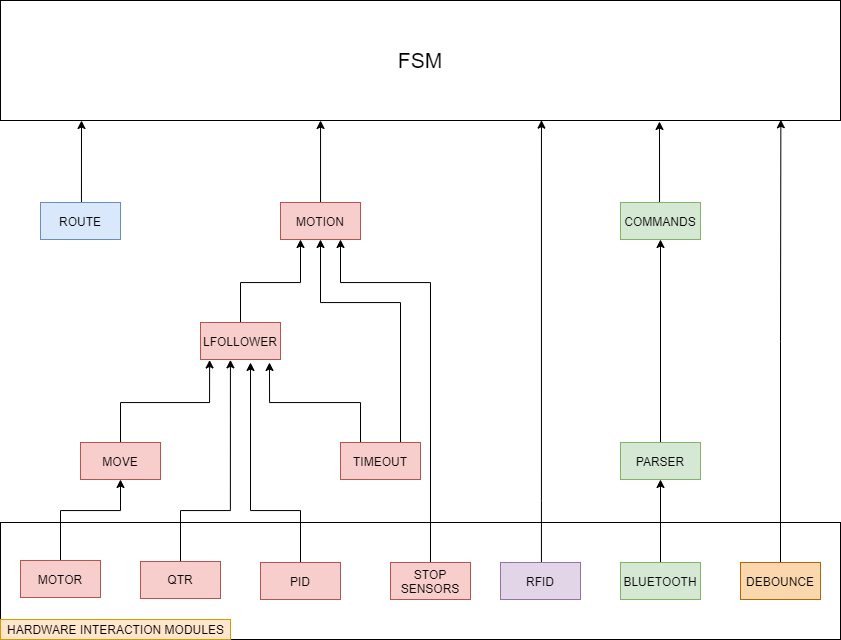

The diagram above was exported from draw.io. Its source (the exported page's mxGraphModel, read from the mxfile embedded in the PNG):
<mxGraphModel dx="1278" dy="995" grid="1" gridSize="10" guides="1" tooltips="1" connect="1" arrows="1" fold="1" page="1" pageScale="1" pageWidth="827" pageHeight="1169" math="0" shadow="0">
  <root>
    <mxCell id="0" />
    <mxCell id="1" parent="0" />
    <mxCell id="GwHfsKLd-VtTkymi-WQK-1" value="" style="rounded=0;whiteSpace=wrap;html=1;fillColor=none;" vertex="1" parent="1">
      <mxGeometry y="522" width="840" height="117" as="geometry" />
    </mxCell>
    <mxCell id="GwHfsKLd-VtTkymi-WQK-2" value="HARDWARE INTERACTION MODULES" style="text;html=1;align=center;verticalAlign=middle;resizable=0;points=[];autosize=1;fillColor=#ffe6cc;strokeColor=#d79b00;" vertex="1" parent="1">
      <mxGeometry y="619" width="230" height="20" as="geometry" />
    </mxCell>
    <mxCell id="GwHfsKLd-VtTkymi-WQK-11" style="edgeStyle=orthogonalEdgeStyle;rounded=0;orthogonalLoop=1;jettySize=auto;html=1;entryX=0.5;entryY=1;entryDx=0;entryDy=0;" edge="1" parent="1" source="GwHfsKLd-VtTkymi-WQK-3" target="GwHfsKLd-VtTkymi-WQK-10">
      <mxGeometry relative="1" as="geometry">
        <Array as="points">
          <mxPoint x="60" y="510" />
          <mxPoint x="120" y="510" />
        </Array>
      </mxGeometry>
    </mxCell>
    <mxCell id="GwHfsKLd-VtTkymi-WQK-3" value="MOTOR" style="rounded=0;whiteSpace=wrap;html=1;fillColor=#f8cecc;strokeColor=#b85450;" vertex="1" parent="1">
      <mxGeometry x="20" y="560" width="80" height="37" as="geometry" />
    </mxCell>
    <mxCell id="GwHfsKLd-VtTkymi-WQK-18" style="edgeStyle=orthogonalEdgeStyle;rounded=0;orthogonalLoop=1;jettySize=auto;html=1;entryX=0.374;entryY=1.009;entryDx=0;entryDy=0;entryPerimeter=0;" edge="1" parent="1" source="GwHfsKLd-VtTkymi-WQK-4" target="GwHfsKLd-VtTkymi-WQK-16">
      <mxGeometry relative="1" as="geometry">
        <mxPoint x="240" y="362" as="targetPoint" />
        <Array as="points">
          <mxPoint x="180" y="510" />
          <mxPoint x="230" y="510" />
        </Array>
      </mxGeometry>
    </mxCell>
    <mxCell id="GwHfsKLd-VtTkymi-WQK-4" value="QTR" style="rounded=0;whiteSpace=wrap;html=1;fillColor=#f8cecc;strokeColor=#b85450;" vertex="1" parent="1">
      <mxGeometry x="140" y="561" width="80" height="37" as="geometry" />
    </mxCell>
    <mxCell id="GwHfsKLd-VtTkymi-WQK-17" style="edgeStyle=orthogonalEdgeStyle;rounded=0;orthogonalLoop=1;jettySize=auto;html=1;" edge="1" parent="1" source="GwHfsKLd-VtTkymi-WQK-5">
      <mxGeometry relative="1" as="geometry">
        <mxPoint x="250" y="362" as="targetPoint" />
        <Array as="points">
          <mxPoint x="300" y="510" />
          <mxPoint x="250" y="510" />
        </Array>
      </mxGeometry>
    </mxCell>
    <mxCell id="GwHfsKLd-VtTkymi-WQK-5" value="PID" style="rounded=0;whiteSpace=wrap;html=1;fillColor=#f8cecc;strokeColor=#b85450;" vertex="1" parent="1">
      <mxGeometry x="260" y="562" width="80" height="37" as="geometry" />
    </mxCell>
    <mxCell id="GwHfsKLd-VtTkymi-WQK-27" style="edgeStyle=orthogonalEdgeStyle;rounded=0;orthogonalLoop=1;jettySize=auto;html=1;entryX=0.75;entryY=1;entryDx=0;entryDy=0;" edge="1" parent="1" source="GwHfsKLd-VtTkymi-WQK-6" target="GwHfsKLd-VtTkymi-WQK-23">
      <mxGeometry relative="1" as="geometry">
        <mxPoint x="450" y="452" as="targetPoint" />
        <Array as="points">
          <mxPoint x="430" y="282" />
          <mxPoint x="340" y="282" />
        </Array>
      </mxGeometry>
    </mxCell>
    <mxCell id="GwHfsKLd-VtTkymi-WQK-6" value="STOP SENSORS" style="rounded=0;whiteSpace=wrap;html=1;fillColor=#f8cecc;strokeColor=#b85450;" vertex="1" parent="1">
      <mxGeometry x="390" y="562" width="80" height="37" as="geometry" />
    </mxCell>
    <mxCell id="GwHfsKLd-VtTkymi-WQK-29" style="edgeStyle=orthogonalEdgeStyle;rounded=0;orthogonalLoop=1;jettySize=auto;html=1;entryX=0.644;entryY=0.997;entryDx=0;entryDy=0;entryPerimeter=0;" edge="1" parent="1" source="GwHfsKLd-VtTkymi-WQK-7" target="GwHfsKLd-VtTkymi-WQK-28">
      <mxGeometry relative="1" as="geometry">
        <mxPoint x="541" y="122" as="targetPoint" />
        <Array as="points">
          <mxPoint x="541" y="500" />
          <mxPoint x="541" y="500" />
        </Array>
      </mxGeometry>
    </mxCell>
    <mxCell id="GwHfsKLd-VtTkymi-WQK-7" value="RFID" style="rounded=0;whiteSpace=wrap;html=1;fillColor=#e1d5e7;strokeColor=#9673a6;" vertex="1" parent="1">
      <mxGeometry x="500" y="562" width="80" height="37" as="geometry" />
    </mxCell>
    <mxCell id="GwHfsKLd-VtTkymi-WQK-36" style="edgeStyle=orthogonalEdgeStyle;rounded=0;orthogonalLoop=1;jettySize=auto;html=1;entryX=0.5;entryY=1;entryDx=0;entryDy=0;" edge="1" parent="1" source="GwHfsKLd-VtTkymi-WQK-8" target="GwHfsKLd-VtTkymi-WQK-34">
      <mxGeometry relative="1" as="geometry" />
    </mxCell>
    <mxCell id="GwHfsKLd-VtTkymi-WQK-8" value="BLUETOOTH" style="rounded=0;whiteSpace=wrap;html=1;fillColor=#d5e8d4;strokeColor=#82b366;" vertex="1" parent="1">
      <mxGeometry x="620" y="562" width="80" height="37" as="geometry" />
    </mxCell>
    <mxCell id="GwHfsKLd-VtTkymi-WQK-31" style="edgeStyle=orthogonalEdgeStyle;rounded=0;orthogonalLoop=1;jettySize=auto;html=1;entryX=0.929;entryY=0.994;entryDx=0;entryDy=0;entryPerimeter=0;" edge="1" parent="1" source="GwHfsKLd-VtTkymi-WQK-9" target="GwHfsKLd-VtTkymi-WQK-28">
      <mxGeometry relative="1" as="geometry" />
    </mxCell>
    <mxCell id="GwHfsKLd-VtTkymi-WQK-9" value="DEBOUNCE" style="rounded=0;whiteSpace=wrap;html=1;fillColor=#fad7ac;strokeColor=#b46504;" vertex="1" parent="1">
      <mxGeometry x="740" y="562" width="80" height="37" as="geometry" />
    </mxCell>
    <mxCell id="GwHfsKLd-VtTkymi-WQK-19" style="edgeStyle=orthogonalEdgeStyle;rounded=0;orthogonalLoop=1;jettySize=auto;html=1;entryX=0.114;entryY=1.013;entryDx=0;entryDy=0;entryPerimeter=0;" edge="1" parent="1" source="GwHfsKLd-VtTkymi-WQK-10" target="GwHfsKLd-VtTkymi-WQK-16">
      <mxGeometry relative="1" as="geometry">
        <Array as="points">
          <mxPoint x="120" y="402" />
          <mxPoint x="209" y="402" />
        </Array>
      </mxGeometry>
    </mxCell>
    <mxCell id="GwHfsKLd-VtTkymi-WQK-10" value="MOVE" style="rounded=0;whiteSpace=wrap;html=1;fillColor=#f8cecc;strokeColor=#b85450;" vertex="1" parent="1">
      <mxGeometry x="80" y="442" width="80" height="37" as="geometry" />
    </mxCell>
    <mxCell id="GwHfsKLd-VtTkymi-WQK-24" style="edgeStyle=orthogonalEdgeStyle;rounded=0;orthogonalLoop=1;jettySize=auto;html=1;entryX=0.25;entryY=1;entryDx=0;entryDy=0;" edge="1" parent="1" source="GwHfsKLd-VtTkymi-WQK-16" target="GwHfsKLd-VtTkymi-WQK-23">
      <mxGeometry relative="1" as="geometry">
        <mxPoint x="290" y="243" as="targetPoint" />
        <Array as="points">
          <mxPoint x="240" y="282" />
          <mxPoint x="300" y="282" />
        </Array>
      </mxGeometry>
    </mxCell>
    <mxCell id="GwHfsKLd-VtTkymi-WQK-16" value="LFOLLOWER" style="rounded=0;whiteSpace=wrap;html=1;fillColor=#f8cecc;fontStyle=0;strokeColor=#b85450;" vertex="1" parent="1">
      <mxGeometry x="200" y="322" width="80" height="37" as="geometry" />
    </mxCell>
    <mxCell id="GwHfsKLd-VtTkymi-WQK-21" style="edgeStyle=orthogonalEdgeStyle;rounded=0;orthogonalLoop=1;jettySize=auto;html=1;" edge="1" parent="1" source="GwHfsKLd-VtTkymi-WQK-20">
      <mxGeometry relative="1" as="geometry">
        <mxPoint x="269" y="362" as="targetPoint" />
        <Array as="points">
          <mxPoint x="360" y="402" />
          <mxPoint x="269" y="402" />
        </Array>
      </mxGeometry>
    </mxCell>
    <mxCell id="GwHfsKLd-VtTkymi-WQK-25" style="edgeStyle=orthogonalEdgeStyle;rounded=0;orthogonalLoop=1;jettySize=auto;html=1;entryX=0.5;entryY=1;entryDx=0;entryDy=0;" edge="1" parent="1" source="GwHfsKLd-VtTkymi-WQK-20" target="GwHfsKLd-VtTkymi-WQK-23">
      <mxGeometry relative="1" as="geometry">
        <Array as="points">
          <mxPoint x="400" y="302" />
          <mxPoint x="320" y="302" />
        </Array>
      </mxGeometry>
    </mxCell>
    <mxCell id="GwHfsKLd-VtTkymi-WQK-20" value="TIMEOUT" style="rounded=0;whiteSpace=wrap;html=1;fillColor=#f8cecc;strokeColor=#b85450;" vertex="1" parent="1">
      <mxGeometry x="340" y="442" width="80" height="37" as="geometry" />
    </mxCell>
    <mxCell id="GwHfsKLd-VtTkymi-WQK-32" style="edgeStyle=orthogonalEdgeStyle;rounded=0;orthogonalLoop=1;jettySize=auto;html=1;entryX=0.381;entryY=1;entryDx=0;entryDy=0;entryPerimeter=0;" edge="1" parent="1" source="GwHfsKLd-VtTkymi-WQK-23" target="GwHfsKLd-VtTkymi-WQK-28">
      <mxGeometry relative="1" as="geometry" />
    </mxCell>
    <mxCell id="GwHfsKLd-VtTkymi-WQK-23" value="MOTION" style="rounded=0;whiteSpace=wrap;html=1;fillColor=#f8cecc;strokeColor=#b85450;" vertex="1" parent="1">
      <mxGeometry x="280" y="202" width="80" height="37" as="geometry" />
    </mxCell>
    <mxCell id="GwHfsKLd-VtTkymi-WQK-28" value="&lt;font style=&quot;font-size: 21px;&quot;&gt;FSM&lt;/font&gt;" style="rounded=0;whiteSpace=wrap;html=1;fillColor=none;fontSize=21;" vertex="1" parent="1">
      <mxGeometry width="840" height="120" as="geometry" />
    </mxCell>
    <mxCell id="GwHfsKLd-VtTkymi-WQK-37" style="edgeStyle=orthogonalEdgeStyle;rounded=0;orthogonalLoop=1;jettySize=auto;html=1;entryX=0.5;entryY=1;entryDx=0;entryDy=0;" edge="1" parent="1" source="GwHfsKLd-VtTkymi-WQK-34" target="GwHfsKLd-VtTkymi-WQK-35">
      <mxGeometry relative="1" as="geometry" />
    </mxCell>
    <mxCell id="GwHfsKLd-VtTkymi-WQK-34" value="PARSER" style="rounded=0;whiteSpace=wrap;html=1;fillColor=#d5e8d4;strokeColor=#82b366;" vertex="1" parent="1">
      <mxGeometry x="620" y="442" width="80" height="37" as="geometry" />
    </mxCell>
    <mxCell id="GwHfsKLd-VtTkymi-WQK-38" style="edgeStyle=orthogonalEdgeStyle;rounded=0;orthogonalLoop=1;jettySize=auto;html=1;" edge="1" parent="1" source="GwHfsKLd-VtTkymi-WQK-35">
      <mxGeometry relative="1" as="geometry">
        <mxPoint x="659" y="121" as="targetPoint" />
        <Array as="points">
          <mxPoint x="659" y="220" />
          <mxPoint x="659" y="220" />
        </Array>
      </mxGeometry>
    </mxCell>
    <mxCell id="GwHfsKLd-VtTkymi-WQK-35" value="COMMANDS" style="rounded=0;whiteSpace=wrap;html=1;fillColor=#d5e8d4;strokeColor=#82b366;" vertex="1" parent="1">
      <mxGeometry x="620" y="202" width="80" height="37" as="geometry" />
    </mxCell>
    <mxCell id="GwHfsKLd-VtTkymi-WQK-41" style="edgeStyle=orthogonalEdgeStyle;rounded=0;orthogonalLoop=1;jettySize=auto;html=1;" edge="1" parent="1" source="GwHfsKLd-VtTkymi-WQK-40">
      <mxGeometry relative="1" as="geometry">
        <mxPoint x="81" y="120" as="targetPoint" />
        <Array as="points">
          <mxPoint x="81" y="210" />
          <mxPoint x="81" y="210" />
        </Array>
      </mxGeometry>
    </mxCell>
    <mxCell id="GwHfsKLd-VtTkymi-WQK-40" value="ROUTE" style="rounded=0;whiteSpace=wrap;html=1;fillColor=#ffffff;" vertex="1" parent="1">
      <mxGeometry x="40" y="202" width="80" height="37" as="geometry" />
    </mxCell>
    <mxCell id="GwHfsKLd-VtTkymi-WQK-42" value="ROUTE" style="rounded=0;whiteSpace=wrap;html=1;fillColor=#dae8fc;strokeColor=#6c8ebf;" vertex="1" parent="1">
      <mxGeometry x="40" y="202" width="80" height="37" as="geometry" />
    </mxCell>
  </root>
</mxGraphModel>